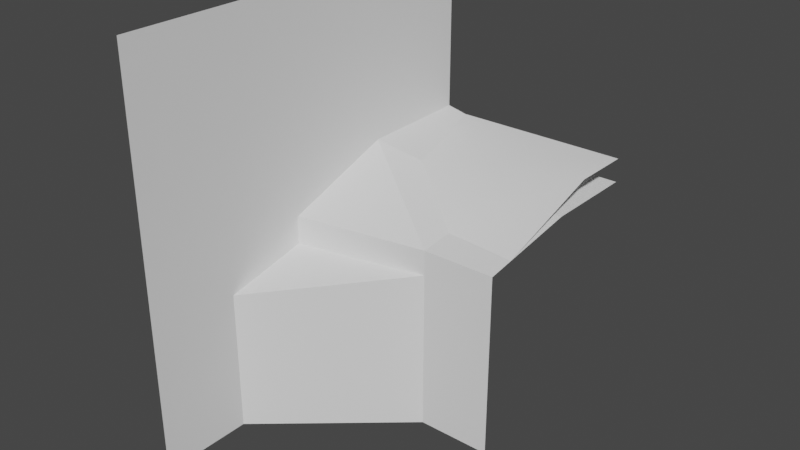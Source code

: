 # Source: adap_cliff_1B-0.blend  (saved by Blender 3.2.14; exported with 4.5.12 LTS)
import bpy
from mathutils import Matrix  # noqa: F401  (used for matrix-valued properties, if any)

bpy.ops.wm.read_factory_settings(use_empty=True)
scene = bpy.context.scene
scene.name = 'Scene'

# ---- collections
col_collection = bpy.data.collections.new('Collection'); scene.collection.children.link(col_collection)

# ---- world
world_world = bpy.data.worlds.new('World'); scene.world = world_world
world_world.use_nodes = True; world_world.node_tree.nodes.clear()
_N = world_world.node_tree.nodes; _L = world_world.node_tree.links
n0 = _N.new('ShaderNodeOutputWorld'); n0.name = 'World Output'; n0.location = (300, 300)
n1 = _N.new('ShaderNodeBackground'); n1.name = 'Background'; n1.location = (10, 300)
n1.inputs[0].default_value = (0.05088, 0.05088, 0.05088, 1.0)
_L.new(n1.outputs[0], n0.inputs[0])
n0.is_active_output = True
world_world.color = (0.05088, 0.05088, 0.05088)
world_world.use_sun_shadow = False
world_world.sun_shadow_jitter_overblur = 0.0

# ---- meshes
me_plane_005 = bpy.data.meshes.new('Plane.005')
me_plane_005.from_pydata([(0.3196, 0.0, -0.5), (0.5, 0.0, -0.5), (-2.98e-08, -0.2756, -0.5), (-5.96e-08, -0.5, -0.5), (0.3196, 0.0, -0.1024), (-2.98e-08, -0.2756, -0.1489), (-2.98e-08, -0.06658, -0.1039), (0.3196, 0.0, -0.04021), (0.3332, 0.5, 0.0), (-5.96e-08, -0.5, 0.5), (-5.96e-08, 0.5, 0.5), (3.775e-08, 0.5, 0.07125), (-2.98e-08, -0.06658, -0.03428), (0.5, 0.0, -0.04021), (0.5, 0.5, 0.0), (0.5, 0.2613, 0.0), (0.3264, 0.2613, -0.004583), (3.973e-09, 0.2167, 0.06606)], [], [(1, 13, 7, 4, 0), (8, 11, 16), (2, 0, 4, 5), (4, 6, 5), (12, 17, 11, 10, 9, 3, 2, 5, 6), (6, 4, 7, 12), (17, 12, 7, 16), (16, 7, 13, 15), (8, 16, 15, 14), (11, 17, 16)])
_uv = me_plane_005.uv_layers.new(name='UVMap')
_uv.uv.foreach_set('vector', [0.0, 0.0, 0.0, 0.0, 0.0, 0.0, 0.0, 0.0, 0.0, 0.0, 0.0, 0.0, 0.0, 0.0, 0.0, 0.0, 0.0, 0.0, 0.0, 0.0, 0.0, 0.0, 0.0, 0.0, 0.0, 0.0, 0.0, 0.0, 0.0, 0.0, 0.0, 0.0, 0.0, 0.0, 0.0, 0.0, 0.0, 0.0, 0.0, 0.0, 0.0, 0.0, 0.0, 0.0, 0.0, 0.0, 0.0, 0.0, 0.0, 0.0, 0.0, 0.0, 0.0, 0.0, 0.0, 0.0, 0.0, 0.0, 0.0, 0.0, 0.0, 0.0, 0.0, 0.0, 0.0, 0.0, 0.0, 0.0, 0.0, 0.0, 0.0, 0.0, 0.0, 0.0, 0.0, 0.0, 0.0, 0.0, 0.0, 0.0, 0.0, 0.0, 0.0, 0.0, 0.0, 0.0])
me_plane_005.update()
me_plane_006 = bpy.data.meshes.new('Plane.006')
me_plane_006.from_pydata([(0.1242, 0.2337, 0.03917), (0.5, 0.3481, 0.06), (0.05259, 0.5, 0.06), (0.5, 0.5, 0.06), (0.3217, 0.08218, -0.029), (0.5, 0.06621, -0.03002)], [], [(0, 1, 3, 2), (4, 5, 1), (1, 0, 4)])
me_plane_006.polygons.foreach_set('use_smooth', [True] * 3)
_uv = me_plane_006.uv_layers.new(name='UVMap')
_uv.uv.foreach_set('vector', [0.0, 0.0, 1.0, 0.0, 1.0, 1.0, 0.0, 1.0, 0.0, 0.0, 0.0, 0.0, 0.0, 0.0, 0.0, 0.0, 0.0, 0.0, 0.0, 0.0])
me_plane_006.update()

# ---- objects
ob_rock = bpy.data.objects.new('Rock', me_plane_005)
ob_grass = bpy.data.objects.new('Grass', me_plane_006)

# ---- transforms, parenting, visibility, modifiers, constraints
ob_rock.location = (0.0, 0.0, 0.0)
ob_grass.location = (0.0, 0.0, 0.0)

# ---- collection membership
col_collection.objects.link(ob_rock)
col_collection.objects.link(ob_grass)

# ---- scene / render settings (as saved in the file)
scene.frame_start = 1; scene.frame_end = 250; scene.frame_set(1)
scene.render.engine = 'BLENDER_EEVEE_NEXT'
scene.cycles.sampling_pattern = 'TABULATED_SOBOL'
scene.cycles.use_light_tree = False
scene.view_settings.view_transform = 'Filmic'
bpy.context.view_layer.update()

# ---- added for rendering (the .blend has no active camera and no usable light): camera, sun
cam_auto = bpy.data.cameras.new('AutoCamera')
cam_auto.lens = 50.0
cam_auto.sensor_width = 36.0
cam_auto.clip_end = 1000.0
ob_auto_camera = bpy.data.objects.new('AutoCamera', cam_auto)
scene.collection.objects.link(ob_auto_camera)
ob_auto_camera.location = (1.63784, -1.6654, 1.11027)
ob_auto_camera.rotation_euler = (1.09748, -7.21219e-08, 0.694738)
scene.camera = ob_auto_camera
light_auto_sun = bpy.data.lights.new('AutoSun', 'SUN')
light_auto_sun.energy = 3.0
light_auto_sun.angle = 0.0523599
ob_auto_sun = bpy.data.objects.new('AutoSun', light_auto_sun)
scene.collection.objects.link(ob_auto_sun)
ob_auto_sun.rotation_euler = (0.872665, 0.174533, 0.523599)
bpy.context.view_layer.update()
